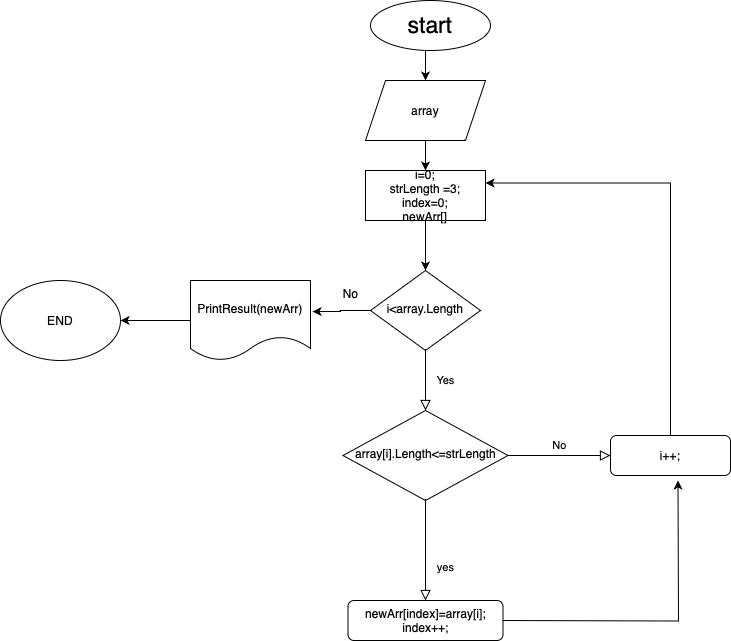

The diagram above was exported from draw.io. Its source (the exported page's mxGraphModel, read from the mxfile embedded in the PNG):
<mxGraphModel dx="2255" dy="2176" grid="1" gridSize="10" guides="1" tooltips="1" connect="1" arrows="1" fold="1" page="1" pageScale="1" pageWidth="827" pageHeight="1169" math="0" shadow="0">
  <root>
    <mxCell id="WIyWlLk6GJQsqaUBKTNV-0" />
    <mxCell id="WIyWlLk6GJQsqaUBKTNV-1" parent="WIyWlLk6GJQsqaUBKTNV-0" />
    <mxCell id="WIyWlLk6GJQsqaUBKTNV-4" value="Yes" style="rounded=0;html=1;jettySize=auto;orthogonalLoop=1;fontSize=11;endArrow=block;endFill=0;endSize=8;strokeWidth=1;shadow=0;labelBackgroundColor=none;edgeStyle=orthogonalEdgeStyle;" parent="WIyWlLk6GJQsqaUBKTNV-1" source="WIyWlLk6GJQsqaUBKTNV-6" target="WIyWlLk6GJQsqaUBKTNV-10" edge="1">
      <mxGeometry y="20" relative="1" as="geometry">
        <mxPoint as="offset" />
      </mxGeometry>
    </mxCell>
    <mxCell id="103Iut5ivFf2ztuBXGFu-12" style="edgeStyle=orthogonalEdgeStyle;rounded=0;orthogonalLoop=1;jettySize=auto;html=1;entryX=1.017;entryY=0.388;entryDx=0;entryDy=0;entryPerimeter=0;" edge="1" parent="WIyWlLk6GJQsqaUBKTNV-1" source="WIyWlLk6GJQsqaUBKTNV-6" target="103Iut5ivFf2ztuBXGFu-11">
      <mxGeometry relative="1" as="geometry" />
    </mxCell>
    <mxCell id="WIyWlLk6GJQsqaUBKTNV-6" value="i&amp;lt;array.Length" style="rhombus;whiteSpace=wrap;html=1;shadow=0;fontFamily=Helvetica;fontSize=12;align=center;strokeWidth=1;spacing=6;spacingTop=-4;" parent="WIyWlLk6GJQsqaUBKTNV-1" vertex="1">
      <mxGeometry x="160" y="170" width="110" height="80" as="geometry" />
    </mxCell>
    <mxCell id="WIyWlLk6GJQsqaUBKTNV-8" value="yes" style="rounded=0;html=1;jettySize=auto;orthogonalLoop=1;fontSize=11;endArrow=block;endFill=0;endSize=8;strokeWidth=1;shadow=0;labelBackgroundColor=none;edgeStyle=orthogonalEdgeStyle;" parent="WIyWlLk6GJQsqaUBKTNV-1" source="WIyWlLk6GJQsqaUBKTNV-10" target="WIyWlLk6GJQsqaUBKTNV-11" edge="1">
      <mxGeometry x="0.3333" y="20" relative="1" as="geometry">
        <mxPoint as="offset" />
      </mxGeometry>
    </mxCell>
    <mxCell id="WIyWlLk6GJQsqaUBKTNV-9" value="No" style="edgeStyle=orthogonalEdgeStyle;rounded=0;html=1;jettySize=auto;orthogonalLoop=1;fontSize=11;endArrow=block;endFill=0;endSize=8;strokeWidth=1;shadow=0;labelBackgroundColor=none;" parent="WIyWlLk6GJQsqaUBKTNV-1" source="WIyWlLk6GJQsqaUBKTNV-10" target="WIyWlLk6GJQsqaUBKTNV-12" edge="1">
      <mxGeometry y="10" relative="1" as="geometry">
        <mxPoint as="offset" />
      </mxGeometry>
    </mxCell>
    <mxCell id="WIyWlLk6GJQsqaUBKTNV-10" value="array[i].Length&amp;lt;=strLength" style="rhombus;whiteSpace=wrap;html=1;shadow=0;fontFamily=Helvetica;fontSize=12;align=center;strokeWidth=1;spacing=6;spacingTop=-4;" parent="WIyWlLk6GJQsqaUBKTNV-1" vertex="1">
      <mxGeometry x="132.5" y="310" width="165" height="90" as="geometry" />
    </mxCell>
    <mxCell id="103Iut5ivFf2ztuBXGFu-14" style="edgeStyle=orthogonalEdgeStyle;rounded=0;orthogonalLoop=1;jettySize=auto;html=1;" edge="1" parent="WIyWlLk6GJQsqaUBKTNV-1">
      <mxGeometry relative="1" as="geometry">
        <mxPoint x="467.5" y="380" as="targetPoint" />
        <mxPoint x="290" y="520" as="sourcePoint" />
      </mxGeometry>
    </mxCell>
    <mxCell id="WIyWlLk6GJQsqaUBKTNV-11" value="newArr[index]=array[i];&lt;br&gt;index++;" style="rounded=1;whiteSpace=wrap;html=1;fontSize=12;glass=0;strokeWidth=1;shadow=0;" parent="WIyWlLk6GJQsqaUBKTNV-1" vertex="1">
      <mxGeometry x="137.5" y="500" width="155" height="40" as="geometry" />
    </mxCell>
    <mxCell id="103Iut5ivFf2ztuBXGFu-16" style="edgeStyle=orthogonalEdgeStyle;rounded=0;orthogonalLoop=1;jettySize=auto;html=1;entryX=1;entryY=0.25;entryDx=0;entryDy=0;" edge="1" parent="WIyWlLk6GJQsqaUBKTNV-1" source="WIyWlLk6GJQsqaUBKTNV-12" target="103Iut5ivFf2ztuBXGFu-8">
      <mxGeometry relative="1" as="geometry">
        <Array as="points">
          <mxPoint x="460" y="83" />
        </Array>
      </mxGeometry>
    </mxCell>
    <mxCell id="WIyWlLk6GJQsqaUBKTNV-12" value="i++;" style="rounded=1;whiteSpace=wrap;html=1;fontSize=12;glass=0;strokeWidth=1;shadow=0;" parent="WIyWlLk6GJQsqaUBKTNV-1" vertex="1">
      <mxGeometry x="400" y="335" width="120" height="40" as="geometry" />
    </mxCell>
    <mxCell id="103Iut5ivFf2ztuBXGFu-5" style="edgeStyle=orthogonalEdgeStyle;rounded=0;orthogonalLoop=1;jettySize=auto;html=1;exitX=0.5;exitY=1;exitDx=0;exitDy=0;entryX=0.5;entryY=0;entryDx=0;entryDy=0;" edge="1" parent="WIyWlLk6GJQsqaUBKTNV-1" source="103Iut5ivFf2ztuBXGFu-1" target="103Iut5ivFf2ztuBXGFu-2">
      <mxGeometry relative="1" as="geometry" />
    </mxCell>
    <mxCell id="103Iut5ivFf2ztuBXGFu-1" value="start" style="ellipse;whiteSpace=wrap;html=1;fontSize=23;" vertex="1" parent="WIyWlLk6GJQsqaUBKTNV-1">
      <mxGeometry x="160" y="-100" width="120" height="50" as="geometry" />
    </mxCell>
    <mxCell id="103Iut5ivFf2ztuBXGFu-9" style="edgeStyle=orthogonalEdgeStyle;rounded=0;orthogonalLoop=1;jettySize=auto;html=1;exitX=0.5;exitY=1;exitDx=0;exitDy=0;entryX=0.5;entryY=0;entryDx=0;entryDy=0;" edge="1" parent="WIyWlLk6GJQsqaUBKTNV-1" source="103Iut5ivFf2ztuBXGFu-2" target="103Iut5ivFf2ztuBXGFu-8">
      <mxGeometry relative="1" as="geometry" />
    </mxCell>
    <mxCell id="103Iut5ivFf2ztuBXGFu-2" value="array" style="shape=parallelogram;perimeter=parallelogramPerimeter;whiteSpace=wrap;html=1;fixedSize=1;" vertex="1" parent="WIyWlLk6GJQsqaUBKTNV-1">
      <mxGeometry x="155" y="-20" width="120" height="60" as="geometry" />
    </mxCell>
    <mxCell id="103Iut5ivFf2ztuBXGFu-6" style="edgeStyle=orthogonalEdgeStyle;rounded=0;orthogonalLoop=1;jettySize=auto;html=1;exitX=0.5;exitY=1;exitDx=0;exitDy=0;" edge="1" parent="WIyWlLk6GJQsqaUBKTNV-1" source="103Iut5ivFf2ztuBXGFu-2" target="103Iut5ivFf2ztuBXGFu-2">
      <mxGeometry relative="1" as="geometry" />
    </mxCell>
    <mxCell id="103Iut5ivFf2ztuBXGFu-10" value="" style="edgeStyle=orthogonalEdgeStyle;rounded=0;orthogonalLoop=1;jettySize=auto;html=1;" edge="1" parent="WIyWlLk6GJQsqaUBKTNV-1" source="103Iut5ivFf2ztuBXGFu-8" target="WIyWlLk6GJQsqaUBKTNV-6">
      <mxGeometry relative="1" as="geometry" />
    </mxCell>
    <mxCell id="103Iut5ivFf2ztuBXGFu-8" value="i=0;&lt;br&gt;strLength =3;&lt;br&gt;index=0;&lt;br&gt;newArr[]" style="rounded=0;whiteSpace=wrap;html=1;" vertex="1" parent="WIyWlLk6GJQsqaUBKTNV-1">
      <mxGeometry x="155" y="70" width="120" height="50" as="geometry" />
    </mxCell>
    <mxCell id="103Iut5ivFf2ztuBXGFu-18" style="edgeStyle=orthogonalEdgeStyle;rounded=0;orthogonalLoop=1;jettySize=auto;html=1;exitX=0;exitY=0.5;exitDx=0;exitDy=0;" edge="1" parent="WIyWlLk6GJQsqaUBKTNV-1" source="103Iut5ivFf2ztuBXGFu-11" target="103Iut5ivFf2ztuBXGFu-17">
      <mxGeometry relative="1" as="geometry" />
    </mxCell>
    <mxCell id="103Iut5ivFf2ztuBXGFu-11" value="PrintResult(newArr)" style="shape=document;whiteSpace=wrap;html=1;boundedLbl=1;" vertex="1" parent="WIyWlLk6GJQsqaUBKTNV-1">
      <mxGeometry x="-20" y="180" width="120" height="80" as="geometry" />
    </mxCell>
    <mxCell id="103Iut5ivFf2ztuBXGFu-13" value="No" style="text;html=1;align=center;verticalAlign=middle;resizable=0;points=[];autosize=1;strokeColor=none;fillColor=none;" vertex="1" parent="WIyWlLk6GJQsqaUBKTNV-1">
      <mxGeometry x="120" y="178" width="40" height="30" as="geometry" />
    </mxCell>
    <mxCell id="103Iut5ivFf2ztuBXGFu-17" value="END" style="ellipse;whiteSpace=wrap;html=1;" vertex="1" parent="WIyWlLk6GJQsqaUBKTNV-1">
      <mxGeometry x="-210" y="180" width="120" height="80" as="geometry" />
    </mxCell>
  </root>
</mxGraphModel>